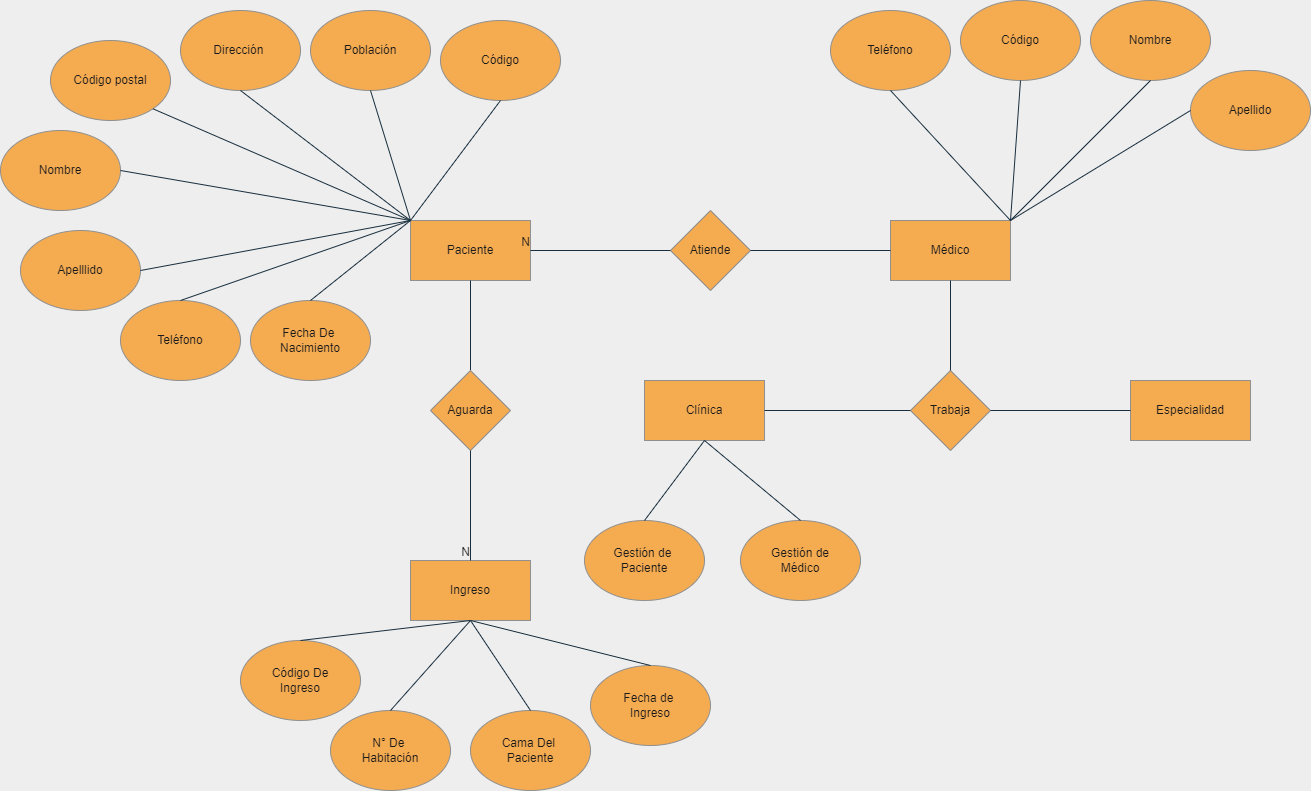

The diagram above was exported from draw.io. Its source (the exported page's mxGraphModel, read from the mxfile embedded in the PNG):
<mxGraphModel dx="2249" dy="1931" grid="1" gridSize="10" guides="1" tooltips="1" connect="1" arrows="1" fold="1" page="1" pageScale="1" pageWidth="827" pageHeight="1169" background="#EEEEEE" math="0" shadow="0">
  <root>
    <mxCell id="0" />
    <mxCell id="1" parent="0" />
    <mxCell id="WOAFsk4RpOcFEQAtbxBV-1" value="Clínica" style="rounded=0;whiteSpace=wrap;html=1;fillColor=#F5AB50;strokeColor=#909090;fontColor=#1A1A1A;" vertex="1" parent="1">
      <mxGeometry x="354" y="300" width="120" height="60" as="geometry" />
    </mxCell>
    <mxCell id="WOAFsk4RpOcFEQAtbxBV-2" value="Paciente" style="rounded=0;whiteSpace=wrap;html=1;fillColor=#F5AB50;strokeColor=#909090;fontColor=#1A1A1A;" vertex="1" parent="1">
      <mxGeometry x="120" y="140" width="120" height="60" as="geometry" />
    </mxCell>
    <mxCell id="WOAFsk4RpOcFEQAtbxBV-3" value="Médico" style="rounded=0;whiteSpace=wrap;html=1;fillColor=#F5AB50;strokeColor=#909090;fontColor=#1A1A1A;" vertex="1" parent="1">
      <mxGeometry x="600" y="140" width="120" height="60" as="geometry" />
    </mxCell>
    <mxCell id="WOAFsk4RpOcFEQAtbxBV-4" value="Código" style="ellipse;whiteSpace=wrap;html=1;fillColor=#F5AB50;strokeColor=#909090;fontColor=#1A1A1A;" vertex="1" parent="1">
      <mxGeometry x="150" y="-60" width="120" height="80" as="geometry" />
    </mxCell>
    <mxCell id="WOAFsk4RpOcFEQAtbxBV-5" value="Fecha De&amp;nbsp;&lt;br&gt;Nacimiento" style="ellipse;whiteSpace=wrap;html=1;fillColor=#F5AB50;strokeColor=#909090;fontColor=#1A1A1A;" vertex="1" parent="1">
      <mxGeometry x="-40" y="220" width="120" height="80" as="geometry" />
    </mxCell>
    <mxCell id="WOAFsk4RpOcFEQAtbxBV-6" value="Población" style="ellipse;whiteSpace=wrap;html=1;fillColor=#F5AB50;strokeColor=#909090;fontColor=#1A1A1A;" vertex="1" parent="1">
      <mxGeometry x="20" y="-70" width="120" height="80" as="geometry" />
    </mxCell>
    <mxCell id="WOAFsk4RpOcFEQAtbxBV-7" value="Dirección&amp;nbsp;" style="ellipse;whiteSpace=wrap;html=1;fillColor=#F5AB50;strokeColor=#909090;fontColor=#1A1A1A;" vertex="1" parent="1">
      <mxGeometry x="-110" y="-70" width="120" height="80" as="geometry" />
    </mxCell>
    <mxCell id="WOAFsk4RpOcFEQAtbxBV-8" value="Código postal" style="ellipse;whiteSpace=wrap;html=1;fillColor=#F5AB50;strokeColor=#909090;fontColor=#1A1A1A;" vertex="1" parent="1">
      <mxGeometry x="-240" y="-40" width="120" height="80" as="geometry" />
    </mxCell>
    <mxCell id="WOAFsk4RpOcFEQAtbxBV-9" value="Nombre" style="ellipse;whiteSpace=wrap;html=1;fillColor=#F5AB50;strokeColor=#909090;fontColor=#1A1A1A;" vertex="1" parent="1">
      <mxGeometry x="-290" y="50" width="120" height="80" as="geometry" />
    </mxCell>
    <mxCell id="WOAFsk4RpOcFEQAtbxBV-10" value="Apelllido" style="ellipse;whiteSpace=wrap;html=1;fillColor=#F5AB50;strokeColor=#909090;fontColor=#1A1A1A;" vertex="1" parent="1">
      <mxGeometry x="-270" y="150" width="120" height="80" as="geometry" />
    </mxCell>
    <mxCell id="WOAFsk4RpOcFEQAtbxBV-11" value="Teléfono" style="ellipse;whiteSpace=wrap;html=1;fillColor=#F5AB50;strokeColor=#909090;fontColor=#1A1A1A;" vertex="1" parent="1">
      <mxGeometry x="-170" y="220" width="120" height="80" as="geometry" />
    </mxCell>
    <mxCell id="WOAFsk4RpOcFEQAtbxBV-12" value="" style="endArrow=none;html=1;rounded=0;entryX=0.5;entryY=1;entryDx=0;entryDy=0;exitX=0;exitY=0;exitDx=0;exitDy=0;labelBackgroundColor=#EEEEEE;strokeColor=#182E3E;fontColor=#1A1A1A;" edge="1" parent="1" source="WOAFsk4RpOcFEQAtbxBV-2" target="WOAFsk4RpOcFEQAtbxBV-4">
      <mxGeometry width="50" height="50" relative="1" as="geometry">
        <mxPoint x="390" y="220" as="sourcePoint" />
        <mxPoint x="440" y="170" as="targetPoint" />
      </mxGeometry>
    </mxCell>
    <mxCell id="WOAFsk4RpOcFEQAtbxBV-13" value="" style="endArrow=none;html=1;rounded=0;entryX=0.5;entryY=0;entryDx=0;entryDy=0;exitX=0;exitY=0;exitDx=0;exitDy=0;labelBackgroundColor=#EEEEEE;strokeColor=#182E3E;fontColor=#1A1A1A;" edge="1" parent="1" source="WOAFsk4RpOcFEQAtbxBV-2" target="WOAFsk4RpOcFEQAtbxBV-5">
      <mxGeometry width="50" height="50" relative="1" as="geometry">
        <mxPoint x="390" y="220" as="sourcePoint" />
        <mxPoint x="440" y="170" as="targetPoint" />
      </mxGeometry>
    </mxCell>
    <mxCell id="WOAFsk4RpOcFEQAtbxBV-14" value="" style="endArrow=none;html=1;rounded=0;exitX=0.5;exitY=0;exitDx=0;exitDy=0;entryX=0;entryY=0;entryDx=0;entryDy=0;labelBackgroundColor=#EEEEEE;strokeColor=#182E3E;fontColor=#1A1A1A;" edge="1" parent="1" source="WOAFsk4RpOcFEQAtbxBV-11" target="WOAFsk4RpOcFEQAtbxBV-2">
      <mxGeometry width="50" height="50" relative="1" as="geometry">
        <mxPoint x="390" y="220" as="sourcePoint" />
        <mxPoint x="440" y="170" as="targetPoint" />
      </mxGeometry>
    </mxCell>
    <mxCell id="WOAFsk4RpOcFEQAtbxBV-15" value="" style="endArrow=none;html=1;rounded=0;entryX=1;entryY=0.5;entryDx=0;entryDy=0;exitX=0;exitY=0;exitDx=0;exitDy=0;labelBackgroundColor=#EEEEEE;strokeColor=#182E3E;fontColor=#1A1A1A;" edge="1" parent="1" source="WOAFsk4RpOcFEQAtbxBV-2" target="WOAFsk4RpOcFEQAtbxBV-10">
      <mxGeometry width="50" height="50" relative="1" as="geometry">
        <mxPoint x="390" y="220" as="sourcePoint" />
        <mxPoint x="440" y="170" as="targetPoint" />
      </mxGeometry>
    </mxCell>
    <mxCell id="WOAFsk4RpOcFEQAtbxBV-16" value="" style="endArrow=none;html=1;rounded=0;entryX=1;entryY=0.5;entryDx=0;entryDy=0;exitX=0;exitY=0;exitDx=0;exitDy=0;labelBackgroundColor=#EEEEEE;strokeColor=#182E3E;fontColor=#1A1A1A;" edge="1" parent="1" source="WOAFsk4RpOcFEQAtbxBV-2" target="WOAFsk4RpOcFEQAtbxBV-9">
      <mxGeometry width="50" height="50" relative="1" as="geometry">
        <mxPoint x="390" y="220" as="sourcePoint" />
        <mxPoint x="440" y="170" as="targetPoint" />
      </mxGeometry>
    </mxCell>
    <mxCell id="WOAFsk4RpOcFEQAtbxBV-17" value="" style="endArrow=none;html=1;rounded=0;entryX=1;entryY=1;entryDx=0;entryDy=0;exitX=0;exitY=0;exitDx=0;exitDy=0;labelBackgroundColor=#EEEEEE;strokeColor=#182E3E;fontColor=#1A1A1A;" edge="1" parent="1" source="WOAFsk4RpOcFEQAtbxBV-2" target="WOAFsk4RpOcFEQAtbxBV-8">
      <mxGeometry width="50" height="50" relative="1" as="geometry">
        <mxPoint x="390" y="220" as="sourcePoint" />
        <mxPoint x="440" y="170" as="targetPoint" />
      </mxGeometry>
    </mxCell>
    <mxCell id="WOAFsk4RpOcFEQAtbxBV-18" value="" style="endArrow=none;html=1;rounded=0;entryX=0.5;entryY=1;entryDx=0;entryDy=0;exitX=0;exitY=0;exitDx=0;exitDy=0;labelBackgroundColor=#EEEEEE;strokeColor=#182E3E;fontColor=#1A1A1A;" edge="1" parent="1" source="WOAFsk4RpOcFEQAtbxBV-2" target="WOAFsk4RpOcFEQAtbxBV-7">
      <mxGeometry width="50" height="50" relative="1" as="geometry">
        <mxPoint x="390" y="220" as="sourcePoint" />
        <mxPoint x="440" y="170" as="targetPoint" />
      </mxGeometry>
    </mxCell>
    <mxCell id="WOAFsk4RpOcFEQAtbxBV-19" value="" style="endArrow=none;html=1;rounded=0;entryX=0.5;entryY=1;entryDx=0;entryDy=0;exitX=0;exitY=0;exitDx=0;exitDy=0;labelBackgroundColor=#EEEEEE;strokeColor=#182E3E;fontColor=#1A1A1A;" edge="1" parent="1" source="WOAFsk4RpOcFEQAtbxBV-2" target="WOAFsk4RpOcFEQAtbxBV-6">
      <mxGeometry width="50" height="50" relative="1" as="geometry">
        <mxPoint x="390" y="220" as="sourcePoint" />
        <mxPoint x="440" y="170" as="targetPoint" />
      </mxGeometry>
    </mxCell>
    <mxCell id="WOAFsk4RpOcFEQAtbxBV-20" value="" style="endArrow=none;html=1;rounded=0;entryX=0.5;entryY=1;entryDx=0;entryDy=0;exitX=0.5;exitY=0;exitDx=0;exitDy=0;labelBackgroundColor=#EEEEEE;strokeColor=#182E3E;fontColor=#1A1A1A;" edge="1" parent="1" source="WOAFsk4RpOcFEQAtbxBV-21" target="WOAFsk4RpOcFEQAtbxBV-2">
      <mxGeometry width="50" height="50" relative="1" as="geometry">
        <mxPoint x="180" y="350" as="sourcePoint" />
        <mxPoint x="440" y="170" as="targetPoint" />
      </mxGeometry>
    </mxCell>
    <mxCell id="WOAFsk4RpOcFEQAtbxBV-21" value="Aguarda" style="rhombus;whiteSpace=wrap;html=1;fillColor=#F5AB50;strokeColor=#909090;fontColor=#1A1A1A;" vertex="1" parent="1">
      <mxGeometry x="140" y="290" width="80" height="80" as="geometry" />
    </mxCell>
    <mxCell id="WOAFsk4RpOcFEQAtbxBV-22" value="Ingreso" style="rounded=0;whiteSpace=wrap;html=1;fillColor=#F5AB50;strokeColor=#909090;fontColor=#1A1A1A;" vertex="1" parent="1">
      <mxGeometry x="120" y="480" width="120" height="60" as="geometry" />
    </mxCell>
    <mxCell id="WOAFsk4RpOcFEQAtbxBV-24" value="Trabaja" style="rhombus;whiteSpace=wrap;html=1;fillColor=#F5AB50;strokeColor=#909090;fontColor=#1A1A1A;" vertex="1" parent="1">
      <mxGeometry x="620" y="290" width="80" height="80" as="geometry" />
    </mxCell>
    <mxCell id="WOAFsk4RpOcFEQAtbxBV-25" value="" style="endArrow=none;html=1;rounded=0;exitX=1;exitY=0.5;exitDx=0;exitDy=0;entryX=0;entryY=0.5;entryDx=0;entryDy=0;labelBackgroundColor=#EEEEEE;strokeColor=#182E3E;fontColor=#1A1A1A;" edge="1" parent="1" source="WOAFsk4RpOcFEQAtbxBV-1" target="WOAFsk4RpOcFEQAtbxBV-24">
      <mxGeometry width="50" height="50" relative="1" as="geometry">
        <mxPoint x="390" y="420" as="sourcePoint" />
        <mxPoint x="440" y="370" as="targetPoint" />
      </mxGeometry>
    </mxCell>
    <mxCell id="WOAFsk4RpOcFEQAtbxBV-26" value="" style="endArrow=none;html=1;rounded=0;entryX=0.5;entryY=1;entryDx=0;entryDy=0;exitX=0.5;exitY=0;exitDx=0;exitDy=0;labelBackgroundColor=#EEEEEE;strokeColor=#182E3E;fontColor=#1A1A1A;" edge="1" parent="1" source="WOAFsk4RpOcFEQAtbxBV-24" target="WOAFsk4RpOcFEQAtbxBV-3">
      <mxGeometry width="50" height="50" relative="1" as="geometry">
        <mxPoint x="390" y="420" as="sourcePoint" />
        <mxPoint x="440" y="370" as="targetPoint" />
      </mxGeometry>
    </mxCell>
    <mxCell id="WOAFsk4RpOcFEQAtbxBV-35" value="Teléfono" style="ellipse;whiteSpace=wrap;html=1;fillColor=#F5AB50;strokeColor=#909090;fontColor=#1A1A1A;" vertex="1" parent="1">
      <mxGeometry x="540" y="-70" width="120" height="80" as="geometry" />
    </mxCell>
    <mxCell id="WOAFsk4RpOcFEQAtbxBV-37" value="Apellido" style="ellipse;whiteSpace=wrap;html=1;fillColor=#F5AB50;strokeColor=#909090;fontColor=#1A1A1A;" vertex="1" parent="1">
      <mxGeometry x="900" y="-10" width="120" height="80" as="geometry" />
    </mxCell>
    <mxCell id="WOAFsk4RpOcFEQAtbxBV-38" value="Código" style="ellipse;whiteSpace=wrap;html=1;fillColor=#F5AB50;strokeColor=#909090;fontColor=#1A1A1A;" vertex="1" parent="1">
      <mxGeometry x="670" y="-80" width="120" height="80" as="geometry" />
    </mxCell>
    <mxCell id="WOAFsk4RpOcFEQAtbxBV-39" value="Nombre" style="ellipse;whiteSpace=wrap;html=1;fillColor=#F5AB50;strokeColor=#909090;fontColor=#1A1A1A;" vertex="1" parent="1">
      <mxGeometry x="800" y="-80" width="120" height="80" as="geometry" />
    </mxCell>
    <mxCell id="WOAFsk4RpOcFEQAtbxBV-40" value="" style="endArrow=none;html=1;rounded=0;exitX=1;exitY=0;exitDx=0;exitDy=0;entryX=0.5;entryY=1;entryDx=0;entryDy=0;labelBackgroundColor=#EEEEEE;strokeColor=#182E3E;fontColor=#1A1A1A;" edge="1" parent="1" source="WOAFsk4RpOcFEQAtbxBV-3" target="WOAFsk4RpOcFEQAtbxBV-35">
      <mxGeometry width="50" height="50" relative="1" as="geometry">
        <mxPoint x="460" y="20" as="sourcePoint" />
        <mxPoint x="510" y="-30" as="targetPoint" />
      </mxGeometry>
    </mxCell>
    <mxCell id="WOAFsk4RpOcFEQAtbxBV-42" value="" style="endArrow=none;html=1;rounded=0;entryX=0;entryY=0.5;entryDx=0;entryDy=0;exitX=1;exitY=0;exitDx=0;exitDy=0;labelBackgroundColor=#EEEEEE;strokeColor=#182E3E;fontColor=#1A1A1A;" edge="1" parent="1" source="WOAFsk4RpOcFEQAtbxBV-3" target="WOAFsk4RpOcFEQAtbxBV-37">
      <mxGeometry width="50" height="50" relative="1" as="geometry">
        <mxPoint x="460" y="20" as="sourcePoint" />
        <mxPoint x="510" y="-30" as="targetPoint" />
      </mxGeometry>
    </mxCell>
    <mxCell id="WOAFsk4RpOcFEQAtbxBV-43" value="" style="endArrow=none;html=1;rounded=0;entryX=0.5;entryY=1;entryDx=0;entryDy=0;exitX=1;exitY=0;exitDx=0;exitDy=0;labelBackgroundColor=#EEEEEE;strokeColor=#182E3E;fontColor=#1A1A1A;" edge="1" parent="1" source="WOAFsk4RpOcFEQAtbxBV-3" target="WOAFsk4RpOcFEQAtbxBV-39">
      <mxGeometry width="50" height="50" relative="1" as="geometry">
        <mxPoint x="460" y="20" as="sourcePoint" />
        <mxPoint x="510" y="-30" as="targetPoint" />
      </mxGeometry>
    </mxCell>
    <mxCell id="WOAFsk4RpOcFEQAtbxBV-44" value="" style="endArrow=none;html=1;rounded=0;entryX=0.5;entryY=1;entryDx=0;entryDy=0;exitX=1;exitY=0;exitDx=0;exitDy=0;labelBackgroundColor=#EEEEEE;strokeColor=#182E3E;fontColor=#1A1A1A;" edge="1" parent="1" source="WOAFsk4RpOcFEQAtbxBV-3" target="WOAFsk4RpOcFEQAtbxBV-38">
      <mxGeometry width="50" height="50" relative="1" as="geometry">
        <mxPoint x="460" y="20" as="sourcePoint" />
        <mxPoint x="510" y="-30" as="targetPoint" />
      </mxGeometry>
    </mxCell>
    <mxCell id="WOAFsk4RpOcFEQAtbxBV-45" value="Especialidad" style="rounded=0;whiteSpace=wrap;html=1;fillColor=#F5AB50;strokeColor=#909090;fontColor=#1A1A1A;" vertex="1" parent="1">
      <mxGeometry x="840" y="300" width="120" height="60" as="geometry" />
    </mxCell>
    <mxCell id="WOAFsk4RpOcFEQAtbxBV-47" value="" style="endArrow=none;html=1;rounded=0;entryX=1;entryY=0.5;entryDx=0;entryDy=0;exitX=0;exitY=0.5;exitDx=0;exitDy=0;labelBackgroundColor=#EEEEEE;strokeColor=#182E3E;fontColor=#1A1A1A;" edge="1" parent="1" source="WOAFsk4RpOcFEQAtbxBV-45" target="WOAFsk4RpOcFEQAtbxBV-24">
      <mxGeometry width="50" height="50" relative="1" as="geometry">
        <mxPoint x="460" y="320" as="sourcePoint" />
        <mxPoint x="510" y="270" as="targetPoint" />
      </mxGeometry>
    </mxCell>
    <mxCell id="WOAFsk4RpOcFEQAtbxBV-48" value="Atiende" style="rhombus;whiteSpace=wrap;html=1;fillColor=#F5AB50;strokeColor=#909090;fontColor=#1A1A1A;" vertex="1" parent="1">
      <mxGeometry x="380" y="130" width="80" height="80" as="geometry" />
    </mxCell>
    <mxCell id="WOAFsk4RpOcFEQAtbxBV-61" value="" style="endArrow=none;html=1;rounded=0;entryX=0;entryY=0.5;entryDx=0;entryDy=0;exitX=1;exitY=0.5;exitDx=0;exitDy=0;labelBackgroundColor=#EEEEEE;strokeColor=#182E3E;fontColor=#1A1A1A;" edge="1" parent="1" source="WOAFsk4RpOcFEQAtbxBV-48" target="WOAFsk4RpOcFEQAtbxBV-3">
      <mxGeometry width="50" height="50" relative="1" as="geometry">
        <mxPoint x="460" y="320" as="sourcePoint" />
        <mxPoint x="510" y="270" as="targetPoint" />
      </mxGeometry>
    </mxCell>
    <mxCell id="WOAFsk4RpOcFEQAtbxBV-62" value="" style="endArrow=none;html=1;rounded=0;exitX=0;exitY=0.5;exitDx=0;exitDy=0;entryX=1;entryY=0.5;entryDx=0;entryDy=0;labelBackgroundColor=#EEEEEE;strokeColor=#182E3E;fontColor=#1A1A1A;" edge="1" parent="1" source="WOAFsk4RpOcFEQAtbxBV-48" target="WOAFsk4RpOcFEQAtbxBV-2">
      <mxGeometry relative="1" as="geometry">
        <mxPoint x="400" y="290" as="sourcePoint" />
        <mxPoint x="560" y="290" as="targetPoint" />
      </mxGeometry>
    </mxCell>
    <mxCell id="WOAFsk4RpOcFEQAtbxBV-63" value="N" style="resizable=0;html=1;align=right;verticalAlign=bottom;fillColor=#F5AB50;strokeColor=#909090;fontColor=#1A1A1A;" connectable="0" vertex="1" parent="WOAFsk4RpOcFEQAtbxBV-62">
      <mxGeometry x="1" relative="1" as="geometry" />
    </mxCell>
    <mxCell id="WOAFsk4RpOcFEQAtbxBV-68" value="" style="endArrow=none;html=1;rounded=0;exitX=0.5;exitY=1;exitDx=0;exitDy=0;entryX=0.5;entryY=0;entryDx=0;entryDy=0;labelBackgroundColor=#EEEEEE;strokeColor=#182E3E;fontColor=#1A1A1A;" edge="1" parent="1" source="WOAFsk4RpOcFEQAtbxBV-21" target="WOAFsk4RpOcFEQAtbxBV-22">
      <mxGeometry relative="1" as="geometry">
        <mxPoint x="400" y="290" as="sourcePoint" />
        <mxPoint x="560" y="290" as="targetPoint" />
      </mxGeometry>
    </mxCell>
    <mxCell id="WOAFsk4RpOcFEQAtbxBV-69" value="N" style="resizable=0;html=1;align=right;verticalAlign=bottom;fillColor=#F5AB50;strokeColor=#909090;fontColor=#1A1A1A;" connectable="0" vertex="1" parent="WOAFsk4RpOcFEQAtbxBV-68">
      <mxGeometry x="1" relative="1" as="geometry" />
    </mxCell>
    <mxCell id="WOAFsk4RpOcFEQAtbxBV-70" value="Fecha de&amp;nbsp;&lt;br&gt;Ingreso" style="ellipse;whiteSpace=wrap;html=1;fillColor=#F5AB50;strokeColor=#909090;fontColor=#1A1A1A;" vertex="1" parent="1">
      <mxGeometry x="300" y="585" width="120" height="80" as="geometry" />
    </mxCell>
    <mxCell id="WOAFsk4RpOcFEQAtbxBV-71" value="Cama Del&amp;nbsp;&lt;br&gt;Paciente" style="ellipse;whiteSpace=wrap;html=1;fillColor=#F5AB50;strokeColor=#909090;fontColor=#1A1A1A;" vertex="1" parent="1">
      <mxGeometry x="180" y="630" width="120" height="80" as="geometry" />
    </mxCell>
    <mxCell id="WOAFsk4RpOcFEQAtbxBV-72" value="N° De&amp;nbsp;&lt;br&gt;Habitación" style="ellipse;whiteSpace=wrap;html=1;fillColor=#F5AB50;strokeColor=#909090;fontColor=#1A1A1A;" vertex="1" parent="1">
      <mxGeometry x="40" y="630" width="120" height="80" as="geometry" />
    </mxCell>
    <mxCell id="WOAFsk4RpOcFEQAtbxBV-73" value="Código De&lt;br&gt;Ingreso" style="ellipse;whiteSpace=wrap;html=1;fillColor=#F5AB50;strokeColor=#909090;fontColor=#1A1A1A;" vertex="1" parent="1">
      <mxGeometry x="-50" y="560" width="120" height="80" as="geometry" />
    </mxCell>
    <mxCell id="WOAFsk4RpOcFEQAtbxBV-75" value="" style="endArrow=none;html=1;rounded=0;exitX=0.5;exitY=0;exitDx=0;exitDy=0;entryX=0.5;entryY=1;entryDx=0;entryDy=0;labelBackgroundColor=#EEEEEE;strokeColor=#182E3E;fontColor=#1A1A1A;" edge="1" parent="1" source="WOAFsk4RpOcFEQAtbxBV-73" target="WOAFsk4RpOcFEQAtbxBV-22">
      <mxGeometry width="50" height="50" relative="1" as="geometry">
        <mxPoint x="460" y="520" as="sourcePoint" />
        <mxPoint x="510" y="470" as="targetPoint" />
      </mxGeometry>
    </mxCell>
    <mxCell id="WOAFsk4RpOcFEQAtbxBV-76" value="" style="endArrow=none;html=1;rounded=0;exitX=0.5;exitY=0;exitDx=0;exitDy=0;entryX=0.5;entryY=1;entryDx=0;entryDy=0;labelBackgroundColor=#EEEEEE;strokeColor=#182E3E;fontColor=#1A1A1A;" edge="1" parent="1" source="WOAFsk4RpOcFEQAtbxBV-72" target="WOAFsk4RpOcFEQAtbxBV-22">
      <mxGeometry width="50" height="50" relative="1" as="geometry">
        <mxPoint x="460" y="520" as="sourcePoint" />
        <mxPoint x="510" y="470" as="targetPoint" />
      </mxGeometry>
    </mxCell>
    <mxCell id="WOAFsk4RpOcFEQAtbxBV-77" value="" style="endArrow=none;html=1;rounded=0;exitX=0.5;exitY=0;exitDx=0;exitDy=0;entryX=0.5;entryY=1;entryDx=0;entryDy=0;labelBackgroundColor=#EEEEEE;strokeColor=#182E3E;fontColor=#1A1A1A;" edge="1" parent="1" source="WOAFsk4RpOcFEQAtbxBV-70" target="WOAFsk4RpOcFEQAtbxBV-22">
      <mxGeometry width="50" height="50" relative="1" as="geometry">
        <mxPoint x="460" y="520" as="sourcePoint" />
        <mxPoint x="510" y="470" as="targetPoint" />
      </mxGeometry>
    </mxCell>
    <mxCell id="WOAFsk4RpOcFEQAtbxBV-79" value="" style="endArrow=none;html=1;rounded=0;exitX=0.5;exitY=0;exitDx=0;exitDy=0;entryX=0.5;entryY=1;entryDx=0;entryDy=0;labelBackgroundColor=#EEEEEE;strokeColor=#182E3E;fontColor=#1A1A1A;" edge="1" parent="1" source="WOAFsk4RpOcFEQAtbxBV-71" target="WOAFsk4RpOcFEQAtbxBV-22">
      <mxGeometry width="50" height="50" relative="1" as="geometry">
        <mxPoint x="460" y="520" as="sourcePoint" />
        <mxPoint x="510" y="470" as="targetPoint" />
      </mxGeometry>
    </mxCell>
    <mxCell id="WOAFsk4RpOcFEQAtbxBV-80" value="&lt;span&gt;Gestión de&lt;br&gt;Médico&lt;br&gt;&lt;/span&gt;" style="ellipse;whiteSpace=wrap;html=1;rounded=0;sketch=0;fontColor=#1A1A1A;strokeColor=#909090;fillColor=#F5AB50;" vertex="1" parent="1">
      <mxGeometry x="450" y="440" width="120" height="80" as="geometry" />
    </mxCell>
    <mxCell id="WOAFsk4RpOcFEQAtbxBV-81" value="Gestión de &lt;br&gt;Paciente" style="ellipse;whiteSpace=wrap;html=1;rounded=0;sketch=0;fontColor=#1A1A1A;strokeColor=#909090;fillColor=#F5AB50;" vertex="1" parent="1">
      <mxGeometry x="294" y="440" width="120" height="80" as="geometry" />
    </mxCell>
    <mxCell id="WOAFsk4RpOcFEQAtbxBV-82" value="" style="endArrow=none;html=1;rounded=1;sketch=0;fontColor=#1A1A1A;strokeColor=#182E3E;curved=0;exitX=0.5;exitY=0;exitDx=0;exitDy=0;entryX=0.5;entryY=1;entryDx=0;entryDy=0;" edge="1" parent="1" source="WOAFsk4RpOcFEQAtbxBV-81" target="WOAFsk4RpOcFEQAtbxBV-1">
      <mxGeometry width="50" height="50" relative="1" as="geometry">
        <mxPoint x="310" y="370" as="sourcePoint" />
        <mxPoint x="360" y="320" as="targetPoint" />
      </mxGeometry>
    </mxCell>
    <mxCell id="WOAFsk4RpOcFEQAtbxBV-83" value="" style="endArrow=none;html=1;rounded=1;sketch=0;fontColor=#1A1A1A;strokeColor=#182E3E;curved=0;entryX=0.5;entryY=1;entryDx=0;entryDy=0;exitX=0.5;exitY=0;exitDx=0;exitDy=0;" edge="1" parent="1" source="WOAFsk4RpOcFEQAtbxBV-80" target="WOAFsk4RpOcFEQAtbxBV-1">
      <mxGeometry width="50" height="50" relative="1" as="geometry">
        <mxPoint x="310" y="370" as="sourcePoint" />
        <mxPoint x="360" y="320" as="targetPoint" />
      </mxGeometry>
    </mxCell>
  </root>
</mxGraphModel>